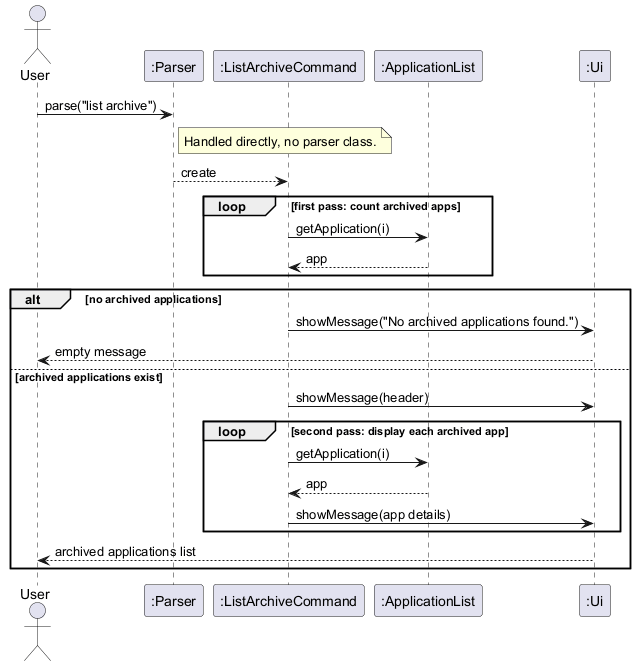

The diagram above was rendered by PlantUML. Its source (embedded in the PNG):
@startuml
actor User
participant ":Parser" as P
participant ":ListArchiveCommand" as LAC
participant ":ApplicationList" as AL
participant ":Ui" as UI

User -> P : parse("list archive")
note right of P : Handled directly, no parser class.
P --> LAC : create

loop first pass: count archived apps
    LAC -> AL : getApplication(i)
    AL --> LAC : app
end

alt no archived applications
    LAC -> UI : showMessage("No archived applications found.")
    UI --> User : empty message
else archived applications exist
    LAC -> UI : showMessage(header)
    loop second pass: display each archived app
        LAC -> AL : getApplication(i)
        AL --> LAC : app
        LAC -> UI : showMessage(app details)
    end
    UI --> User : archived applications list
end
@enduml